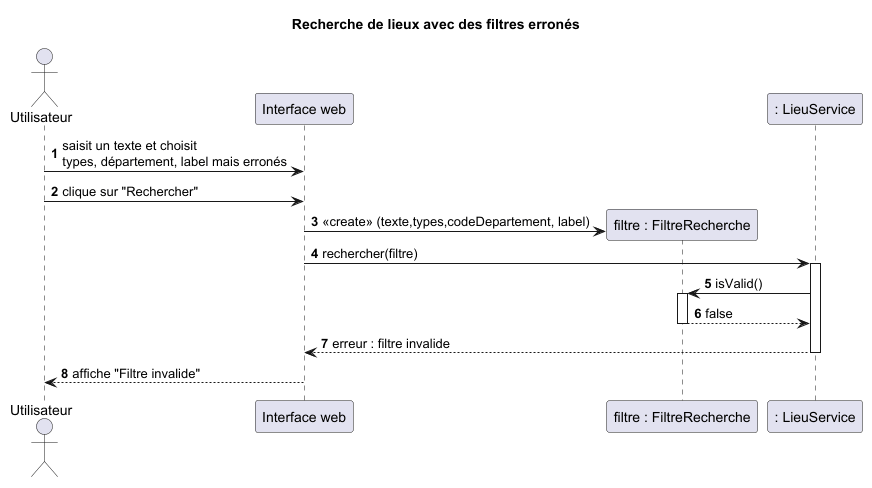

The diagram above was rendered by PlantUML. Its source (embedded in the PNG):
@startuml diag_sequence_filtre_erreur
title Recherche de lieux avec des filtres erronés
autonumber

actor Utilisateur
participant "Interface web" as IHM
participant "filtre : FiltreRecherche" as Filtre
participant ": LieuService" as Service


Utilisateur ->  IHM : saisit un texte et choisit\ntypes, département, label mais erronés
Utilisateur -> IHM : clique sur "Rechercher"

create Filtre
IHM -> Filtre : <<create>> (texte,types,codeDepartement, label)

IHM -> Service : rechercher(filtre)
activate Service
Service -> Filtre : isValid()
activate Filtre

Filtre --> Service : false
deactivate Filtre

Service --> IHM : erreur : filtre invalide
deactivate Service

IHM --> Utilisateur : affiche "Filtre invalide"
@enduml